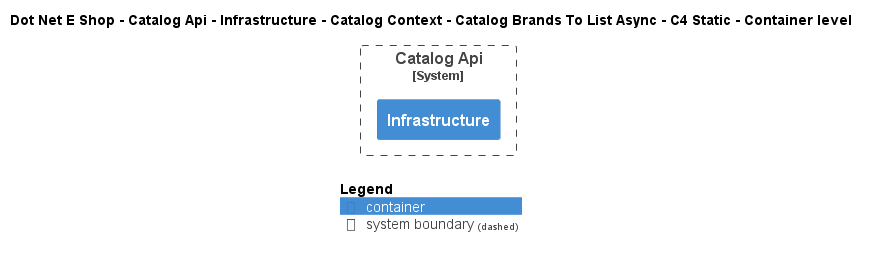

The diagram above was rendered by PlantUML. Its source (embedded in the PNG):
@startuml
!include ..\..\..\..\..\..\..\..\..\.c4s\C4_Container.puml

AddElementTag("c4interflow:lifecycle:new", $bgColor=green, $fontColor=#ffffff, $borderColor=green, $shadowing="False")
AddElementTag("c4interflow:lifecycle:changed", $bgColor=orange, $fontColor=#ffffff, $borderColor=orange, $shadowing="False")
AddElementTag("c4interflow:lifecycle:removed", $bgColor=red, $fontColor=#ffffff, $borderColor=red, $shadowing="False")

AddRelTag("c4interflow:lifecycle:new", $textColor=green, $lineColor=green)
AddRelTag("c4interflow:lifecycle:changed", $textColor=orange, $lineColor=orange)
AddRelTag("c4interflow:lifecycle:removed", $textColor=red, $lineColor=red)

SHOW_PERSON_PORTRAIT()
LAYOUT_TOP_DOWN()

skinparam linetype polyline

title Dot Net E Shop - Catalog Api - Infrastructure - Catalog Context - Catalog Brands To List Async - C4 Static - Container level


System_Boundary(DotNetEShop.SoftwareSystems.CatalogApi, "Catalog Api") {
    Container(DotNetEShop.SoftwareSystems.CatalogApi.Containers.Infrastructure, "Infrastructure", "", "")
}



SHOW_LEGEND()
@enduml